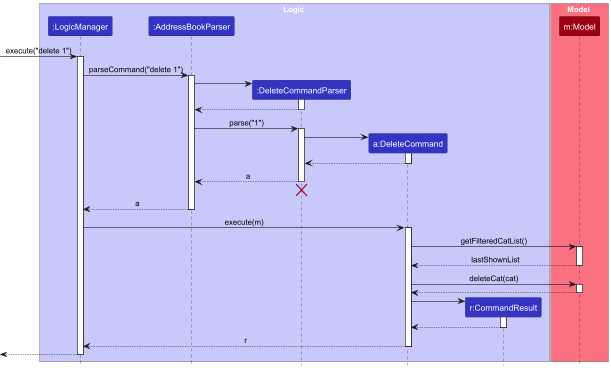

The diagram above was rendered by PlantUML. Its source (embedded in the PNG):
@startuml
!include style.puml
skinparam ArrowFontStyle plain

box Logic LOGIC_COLOR_T1
participant ":LogicManager" as LogicManager LOGIC_COLOR
participant ":AddressBookParser" as AddressBookParser LOGIC_COLOR
participant ":DeleteCommandParser" as DeleteCommandParser LOGIC_COLOR
participant "a:DeleteCommand" as DeleteCommand LOGIC_COLOR
participant "r:CommandResult" as CommandResult LOGIC_COLOR
end box

box Model MODEL_COLOR_T1
participant "m:Model" as Model MODEL_COLOR
end box

[-> LogicManager : execute("delete 1")
activate LogicManager

LogicManager -> AddressBookParser : parseCommand("delete 1")
activate AddressBookParser

create DeleteCommandParser
AddressBookParser -> DeleteCommandParser
activate DeleteCommandParser

DeleteCommandParser --> AddressBookParser
deactivate DeleteCommandParser

AddressBookParser -> DeleteCommandParser : parse("1")
activate DeleteCommandParser

create DeleteCommand
DeleteCommandParser -> DeleteCommand
activate DeleteCommand

DeleteCommand --> DeleteCommandParser :
deactivate DeleteCommand

DeleteCommandParser --> AddressBookParser : a
deactivate DeleteCommandParser
'Hidden arrow to position the destroy marker below the end of the activation bar.
DeleteCommandParser -[hidden]-> AddressBookParser
destroy DeleteCommandParser

AddressBookParser --> LogicManager : a
deactivate AddressBookParser

LogicManager -> DeleteCommand : execute(m)
activate DeleteCommand

DeleteCommand -> Model : getFilteredCatList()
activate Model

Model --> DeleteCommand : lastShownList
deactivate Model

DeleteCommand -> Model : deleteCat(cat)
activate Model

Model --> DeleteCommand
deactivate Model

create CommandResult
DeleteCommand -> CommandResult
activate CommandResult

CommandResult --> DeleteCommand
deactivate CommandResult

DeleteCommand --> LogicManager : r
deactivate DeleteCommand

[<--LogicManager
deactivate LogicManager
@enduml